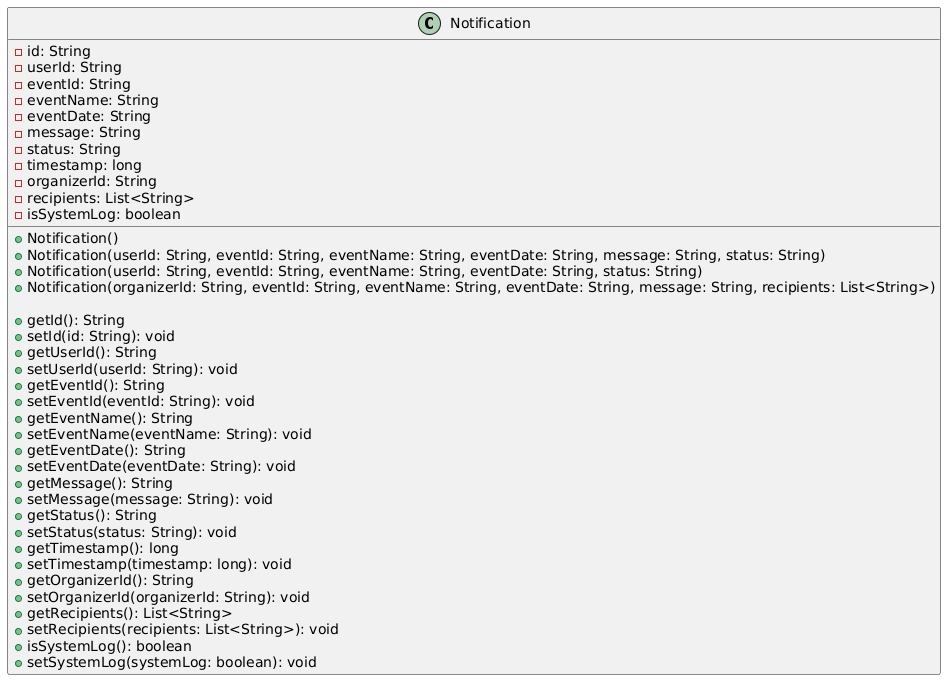

The diagram above was rendered by PlantUML. Its source (embedded in the PNG):
@startuml
class Notification {
  - id: String
  - userId: String
  - eventId: String
  - eventName: String
  - eventDate: String
  - message: String
  - status: String
  - timestamp: long
  - organizerId: String
  - recipients: List<String>
  - isSystemLog: boolean

  + Notification()
  + Notification(userId: String, eventId: String, eventName: String, eventDate: String, message: String, status: String)
  + Notification(userId: String, eventId: String, eventName: String, eventDate: String, status: String)
  + Notification(organizerId: String, eventId: String, eventName: String, eventDate: String, message: String, recipients: List<String>)

  + getId(): String
  + setId(id: String): void
  + getUserId(): String
  + setUserId(userId: String): void
  + getEventId(): String
  + setEventId(eventId: String): void
  + getEventName(): String
  + setEventName(eventName: String): void
  + getEventDate(): String
  + setEventDate(eventDate: String): void
  + getMessage(): String
  + setMessage(message: String): void
  + getStatus(): String
  + setStatus(status: String): void
  + getTimestamp(): long
  + setTimestamp(timestamp: long): void
  + getOrganizerId(): String
  + setOrganizerId(organizerId: String): void
  + getRecipients(): List<String>
  + setRecipients(recipients: List<String>): void
  + isSystemLog(): boolean
  + setSystemLog(systemLog: boolean): void
}
@enduml